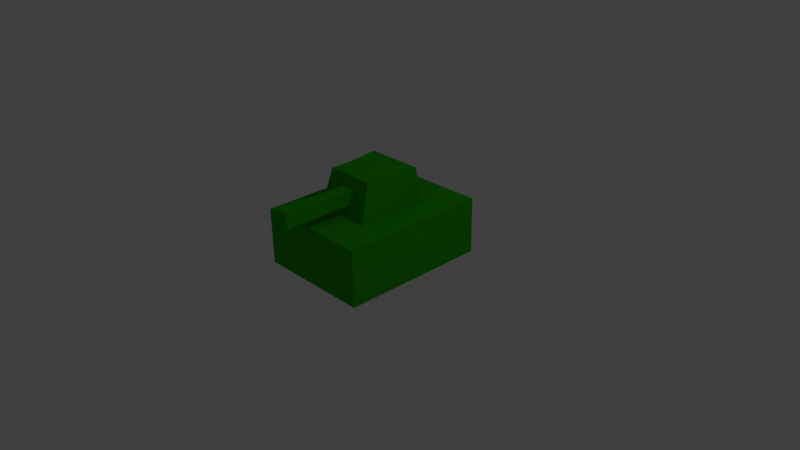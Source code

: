 # Source: test.blend  (saved by Blender 2.72.0; exported with 4.5.12 LTS)
import bpy
from mathutils import Matrix  # noqa: F401  (used for matrix-valued properties, if any)

bpy.ops.wm.read_factory_settings(use_empty=True)
scene = bpy.context.scene
scene.name = 'Scene'

# ---- collections
col_collection_1 = bpy.data.collections.new('Collection 1'); scene.collection.children.link(col_collection_1)

# ---- materials (node trees are filled in below, after node groups)
mat_material = bpy.data.materials.new('Material')
mat_material.alpha_threshold = 0.0
mat_material.use_transparent_shadow = False
mat_material.diffuse_color = (0.02321, 0.3931, 0.0, 1.0)
mat_material.roughness = 0.5
mat_material.line_color = (0.0, 0.0, 0.0, 1.0)

# ---- material node trees

# ---- world
world_world = bpy.data.worlds.new('World'); scene.world = world_world
world_world.color = (0.05088, 0.05088, 0.05088)
world_world.use_sun_shadow = False
world_world.sun_shadow_jitter_overblur = 0.0
world_world.cycles.sampling_method = 'MANUAL'
world_world.cycles.sample_map_resolution = 256

# ---- cameras
cam_camera = bpy.data.cameras.new('Camera')
cam_camera.clip_end = 100.0
cam_camera.lens = 35.0
cam_camera.sensor_width = 32.0
cam_camera.sensor_height = 18.0
cam_camera.ortho_scale = 7.314
cam_camera.dof.focus_distance = 0.0
cam_camera.dof.aperture_fstop = 128.0

# ---- lights
light_lamp = bpy.data.lights.new('Lamp', 'POINT')
light_lamp.transmission_factor = 0.0
light_lamp.cutoff_distance = 30.0
light_lamp.energy = 100.0
light_lamp.shadow_buffer_clip_start = 1.001
light_lamp.shadow_soft_size = 0.1
light_lamp.shadow_maximum_resolution = 0.006
light_lamp.use_absolute_resolution = True
light_lamp.cycles.use_multiple_importance_sampling = False

# ---- meshes
me_cube_001 = bpy.data.meshes.new('Cube.001')
me_cube_001.from_pydata([(1.0, 1.0, -0.09074), (1.0, -1.0, -0.09074), (-1.0, -1.0, -0.09074), (-1.0, 1.0, -0.09074), (1.0, 1.0, 1.909), (1.0, -1.0, 1.909), (-1.0, -1.0, 1.909), (-1.0, 1.0, 1.909), (1.0, -5.364e-07, 1.909), (2.384e-07, 1.0, 1.909), (-5.364e-07, -1.0, 1.909), (-1.0, 1.788e-07, 1.909), (1.0, -0.5, 1.909), (-0.5, 1.0, 1.909), (-0.5, -1.0, 1.909), (-1.0, 0.5, 1.909), (1.0, 0.5, 1.909), (0.5, 1.0, 1.909), (0.5, -1.0, 1.909), (-1.0, -0.5, 1.909), (-3.427e-07, -0.5, 1.909), (4.47e-08, 0.5, 1.909), (0.5, -3.576e-07, 1.909), (-0.5, 0.0, 1.909), (-0.5, -0.5, 1.909), (0.5, -0.5, 1.909), (0.5, 0.5, 1.909), (-0.5, 0.5, 1.909), (-1.49e-07, -1.788e-07, 3.222), (-3.427e-07, -0.3489, 3.222), (4.47e-08, 0.3816, 3.222), (0.4194, -3.725e-07, 3.222), (-0.4194, -2.98e-08, 3.222), (-0.4194, -0.3489, 3.222), (0.4194, -0.3489, 3.222), (0.5, 0.3816, 3.222), (-0.5, 0.3816, 3.222), (-0.25, -0.5, 1.909), (0.25, -0.5, 1.909), (-0.2097, -0.3489, 3.222), (0.2097, -0.3489, 3.222), (0.4597, -0.4244, 2.565), (-0.4597, -0.4244, 2.565), (0.2298, -0.4244, 2.565), (-0.2298, -0.4244, 2.565), (-0.125, -0.5, 1.909), (0.375, -0.5, 1.909), (-0.1048, -0.3489, 3.222), (0.3145, -0.3489, 3.222), (-3.427e-07, -0.4622, 2.309), (0.4395, -0.3867, 2.893), (-0.4798, -0.4622, 2.237), (-0.375, -0.5, 1.909), (0.125, -0.5, 1.909), (-0.3145, -0.3489, 3.222), (0.1048, -0.3489, 3.222), (-3.427e-07, -0.3867, 2.821), (0.4798, -0.4622, 2.237), (-0.4395, -0.3867, 2.893), (0.2198, -0.3867, 2.893), (0.2399, -0.4622, 2.237), (0.1149, -0.4244, 2.565), (0.3448, -0.4244, 2.565), (-0.2198, -0.3867, 2.893), (-0.2399, -0.4622, 2.237), (-0.3448, -0.4244, 2.565), (-0.1149, -0.4244, 2.565), (0.3296, -0.3867, 2.893), (-0.1099, -0.3867, 2.821), (0.1099, -0.3867, 2.821), (0.12, -0.4622, 2.309), (0.3599, -0.4622, 2.237), (-0.3296, -0.3867, 2.893), (-0.3599, -0.4622, 2.237), (-0.12, -0.4622, 2.309), (-3.427e-07, -1.396, 2.565), (-3.427e-07, -1.433, 2.309), (-3.427e-07, -1.358, 2.821), (0.1149, -1.396, 2.565), (-0.1149, -1.396, 2.565), (-0.1099, -1.358, 2.821), (0.1099, -1.358, 2.821), (0.12, -1.433, 2.309), (-0.12, -1.433, 2.309)], [], [(0, 1, 2, 3), (24, 19, 6, 14), (0, 4, 16, 8, 12, 5, 1), (1, 5, 18, 10, 14, 6, 2), (2, 6, 19, 11, 15, 7, 3), (4, 0, 3, 7, 13, 9, 17), (25, 46, 38, 53, 20, 10, 18), (22, 26, 35, 31), (27, 15, 11, 23), (20, 45, 37, 52, 24, 14, 10), (26, 21, 30, 35), (23, 11, 19, 24), (12, 25, 18, 5), (8, 22, 25, 12), (27, 23, 32, 36), (16, 26, 22, 8), (4, 17, 26, 16), (17, 9, 21, 26), (21, 27, 36, 30), (9, 13, 27, 21), (13, 7, 15, 27), (35, 30, 28, 31), (28, 32, 33, 54, 39, 47, 29), (31, 28, 29, 55, 40, 48, 34), (30, 36, 32, 28), (67, 50, 34, 48), (25, 22, 31, 34, 50, 41, 57), (68, 56, 29, 47), (23, 24, 51, 42, 58, 33, 32), (69, 59, 40, 55), (70, 60, 43, 61), (71, 57, 41, 62), (72, 63, 39, 54), (73, 64, 44, 65), (70, 61, 78, 82), (59, 67, 48, 40), (43, 62, 67, 59), (62, 41, 50, 67), (63, 68, 47, 39), (44, 66, 68, 63), (49, 70, 82, 76), (56, 69, 55, 29), (66, 74, 83, 79), (61, 43, 59, 69), (74, 49, 76, 83), (20, 53, 70, 49), (53, 38, 60, 70), (60, 71, 62, 43), (38, 46, 71, 60), (46, 25, 57, 71), (58, 72, 54, 33), (42, 65, 72, 58), (65, 44, 63, 72), (51, 73, 65, 42), (24, 52, 73, 51), (52, 37, 64, 73), (64, 74, 66, 44), (37, 45, 74, 64), (45, 20, 49, 74), (83, 76, 75, 79), (79, 75, 77, 80), (75, 78, 81, 77), (76, 82, 78, 75), (69, 56, 77, 81), (61, 69, 81, 78), (56, 68, 80, 77), (68, 66, 79, 80)])
_uv = me_cube_001.uv_layers.new(name='UVMap')
_uv.uv.foreach_set('vector', [0.0, 0.0, 1.0, 0.0, 1.0, 1.0, 0.0, 1.0, 0.0, 0.0, 1.0, 0.0, 1.0, 1.0, 0.0, 1.0, 0.5, 1.0, 0.8909, 0.8117, 0.9875, 0.3887, 0.7169, 0.04952, 0.2831, 0.04952, 0.01254, 0.3887, 0.1091, 0.8117, 0.5, 1.0, 0.8909, 0.8117, 0.9875, 0.3887, 0.7169, 0.04952, 0.2831, 0.04952, 0.01254, 0.3887, 0.1091, 0.8117, 0.5, 1.0, 0.8909, 0.8117, 0.9875, 0.3887, 0.7169, 0.04952, 0.2831, 0.04952, 0.01254, 0.3887, 0.1091, 0.8117, 0.5, 1.0, 0.8909, 0.8117, 0.9875, 0.3887, 0.7169, 0.04952, 0.2831, 0.04952, 0.01254, 0.3887, 0.1091, 0.8117, 0.5, 1.0, 0.8909, 0.8117, 0.9875, 0.3887, 0.7169, 0.04952, 0.2831, 0.04952, 0.01254, 0.3887, 0.1091, 0.8117, 0.0, 0.0, 1.0, 0.0, 1.0, 1.0, 0.0, 1.0, 0.0, 0.0, 1.0, 0.0, 1.0, 1.0, 0.0, 1.0, 0.5, 1.0, 0.8909, 0.8117, 0.9875, 0.3887, 0.7169, 0.04952, 0.2831, 0.04952, 0.01254, 0.3887, 0.1091, 0.8117, 0.0, 0.0, 1.0, 0.0, 1.0, 1.0, 0.0, 1.0, 0.0, 0.0, 1.0, 0.0, 1.0, 1.0, 0.0, 1.0, 0.0, 0.0, 1.0, 0.0, 1.0, 1.0, 0.0, 1.0, 0.0, 0.0, 1.0, 0.0, 1.0, 1.0, 0.0, 1.0, 0.0, 0.0, 1.0, 0.0, 1.0, 1.0, 0.0, 1.0, 0.0, 0.0, 1.0, 0.0, 1.0, 1.0, 0.0, 1.0, 0.0, 0.0, 1.0, 0.0, 1.0, 1.0, 0.0, 1.0, 0.0, 0.0, 1.0, 0.0, 1.0, 1.0, 0.0, 1.0, 0.0, 0.0, 1.0, 0.0, 1.0, 1.0, 0.0, 1.0, 0.0, 0.0, 1.0, 0.0, 1.0, 1.0, 0.0, 1.0, 0.0, 0.0, 1.0, 0.0, 1.0, 1.0, 0.0, 1.0, 0.0, 0.0, 1.0, 0.0, 1.0, 1.0, 0.0, 1.0, 0.5, 1.0, 0.8909, 0.8117, 0.9875, 0.3887, 0.7169, 0.04952, 0.2831, 0.04952, 0.01254, 0.3887, 0.1091, 0.8117, 0.5, 1.0, 0.8909, 0.8117, 0.9875, 0.3887, 0.7169, 0.04952, 0.2831, 0.04952, 0.01254, 0.3887, 0.1091, 0.8117, 0.0, 0.0, 1.0, 0.0, 1.0, 1.0, 0.0, 1.0, 0.0, 0.0, 1.0, 0.0, 1.0, 1.0, 0.0, 1.0, 0.5, 1.0, 0.8909, 0.8117, 0.9875, 0.3887, 0.7169, 0.04952, 0.2831, 0.04952, 0.01254, 0.3887, 0.1091, 0.8117, 0.0, 0.0, 1.0, 0.0, 1.0, 1.0, 0.0, 1.0, 0.5, 1.0, 0.8909, 0.8117, 0.9875, 0.3887, 0.7169, 0.04952, 0.2831, 0.04952, 0.01254, 0.3887, 0.1091, 0.8117, 0.0, 0.0, 1.0, 0.0, 1.0, 1.0, 0.0, 1.0, 0.0, 0.0, 1.0, 0.0, 1.0, 1.0, 0.0, 1.0, 0.0, 0.0, 1.0, 0.0, 1.0, 1.0, 0.0, 1.0, 0.0, 0.0, 1.0, 0.0, 1.0, 1.0, 0.0, 1.0, 0.0, 0.0, 1.0, 0.0, 1.0, 1.0, 0.0, 1.0, 0.0, 0.0, 1.0, 0.0, 1.0, 1.0, 0.0, 1.0, 0.0, 0.0, 1.0, 0.0, 1.0, 1.0, 0.0, 1.0, 0.0, 0.0, 1.0, 0.0, 1.0, 1.0, 0.0, 1.0, 0.0, 0.0, 1.0, 0.0, 1.0, 1.0, 0.0, 1.0, 0.0, 0.0, 1.0, 0.0, 1.0, 1.0, 0.0, 1.0, 0.0, 0.0, 1.0, 0.0, 1.0, 1.0, 0.0, 1.0, 0.0, 0.0, 1.0, 0.0, 1.0, 1.0, 0.0, 1.0, 0.0, 0.0, 1.0, 0.0, 1.0, 1.0, 0.0, 1.0, 0.0, 0.0, 1.0, 0.0, 1.0, 1.0, 0.0, 1.0, 0.0, 0.0, 1.0, 0.0, 1.0, 1.0, 0.0, 1.0, 0.0, 0.0, 1.0, 0.0, 1.0, 1.0, 0.0, 1.0, 0.0, 0.0, 1.0, 0.0, 1.0, 1.0, 0.0, 1.0, 0.0, 0.0, 1.0, 0.0, 1.0, 1.0, 0.0, 1.0, 0.0, 0.0, 1.0, 0.0, 1.0, 1.0, 0.0, 1.0, 0.0, 0.0, 1.0, 0.0, 1.0, 1.0, 0.0, 1.0, 0.0, 0.0, 1.0, 0.0, 1.0, 1.0, 0.0, 1.0, 0.0, 0.0, 1.0, 0.0, 1.0, 1.0, 0.0, 1.0, 0.0, 0.0, 1.0, 0.0, 1.0, 1.0, 0.0, 1.0, 0.0, 0.0, 1.0, 0.0, 1.0, 1.0, 0.0, 1.0, 0.0, 0.0, 1.0, 0.0, 1.0, 1.0, 0.0, 1.0, 0.0, 0.0, 1.0, 0.0, 1.0, 1.0, 0.0, 1.0, 0.0, 0.0, 1.0, 0.0, 1.0, 1.0, 0.0, 1.0, 0.0, 0.0, 1.0, 0.0, 1.0, 1.0, 0.0, 1.0, 0.0, 0.0, 1.0, 0.0, 1.0, 1.0, 0.0, 1.0, 0.0, 0.0, 1.0, 0.0, 1.0, 1.0, 0.0, 1.0, 0.0, 0.0, 1.0, 0.0, 1.0, 1.0, 0.0, 1.0, 0.0, 0.0, 1.0, 0.0, 1.0, 1.0, 0.0, 1.0, 0.0, 0.0, 1.0, 0.0, 1.0, 1.0, 0.0, 1.0, 0.0, 0.0, 1.0, 0.0, 1.0, 1.0, 0.0, 1.0, 0.0, 0.0, 1.0, 0.0, 1.0, 1.0, 0.0, 1.0, 0.0, 0.0, 1.0, 0.0, 1.0, 1.0, 0.0, 1.0, 0.0, 0.0, 1.0, 0.0, 1.0, 1.0, 0.0, 1.0, 0.0, 0.0, 1.0, 0.0, 1.0, 1.0, 0.0, 1.0])
me_cube_001.materials.append(mat_material)
me_cube_001.use_remesh_preserve_volume = False
me_cube_001.use_remesh_preserve_attributes = False
me_cube_001.use_mirror_vertex_groups = False
me_cube_001.update()

# ---- objects
ob_cube = bpy.data.objects.new('Cube', me_cube_001)
ob_lamp = bpy.data.objects.new('Lamp', light_lamp)
ob_camera = bpy.data.objects.new('Camera', cam_camera)

# ---- transforms, parenting, visibility, modifiers, constraints
ob_cube.location = (0.0, 0.0, 0.0)
ob_cube.scale = (0.7767, 1.0, 0.3757)
ob_cube.lock_rotations_4d = False
ob_cube.empty_display_type = 'ARROWS'
ob_cube.lineart.crease_threshold = 0.0
ob_lamp.location = (4.076, 1.005, 5.904)
ob_lamp.rotation_euler = (0.6503, 0.05522, 1.866)
ob_lamp.lock_rotations_4d = False
ob_lamp.empty_display_type = 'ARROWS'
ob_lamp.color = (0.0, 0.0, 0.0, 0.0)
ob_lamp.lineart.crease_threshold = 0.0
ob_camera.location = (7.481, -6.508, 5.344)
ob_camera.rotation_euler = (1.109, 0.01082, 0.8149)
ob_camera.lock_rotations_4d = False
ob_camera.empty_display_type = 'ARROWS'
ob_camera.color = (0.0, 0.0, 0.0, 0.0)
ob_camera.display_type = 'WIRE'
ob_camera.lineart.crease_threshold = 0.0

# ---- collection membership
col_collection_1.objects.link(ob_cube)
col_collection_1.objects.link(ob_lamp)
col_collection_1.objects.link(ob_camera)

# ---- scene / render settings (as saved in the file)
scene.camera = ob_camera
scene.frame_start = 1; scene.frame_end = 250; scene.frame_set(1)
scene.render.engine = 'BLENDER_EEVEE_NEXT'
scene.render.resolution_percentage = 50
scene.render.dither_intensity = 0.0
scene.cycles.use_denoising = False
scene.cycles.samples = 10
scene.cycles.sampling_pattern = 'TABULATED_SOBOL'
scene.cycles.light_sampling_threshold = 0.0
scene.cycles.use_adaptive_sampling = False
scene.cycles.use_light_tree = False
scene.cycles.blur_glossy = 0.0
scene.cycles.pixel_filter_type = 'GAUSSIAN'
scene.cycles.sample_clamp_indirect = 0.0
scene.view_settings.view_transform = 'Standard'
bpy.context.view_layer.update()
